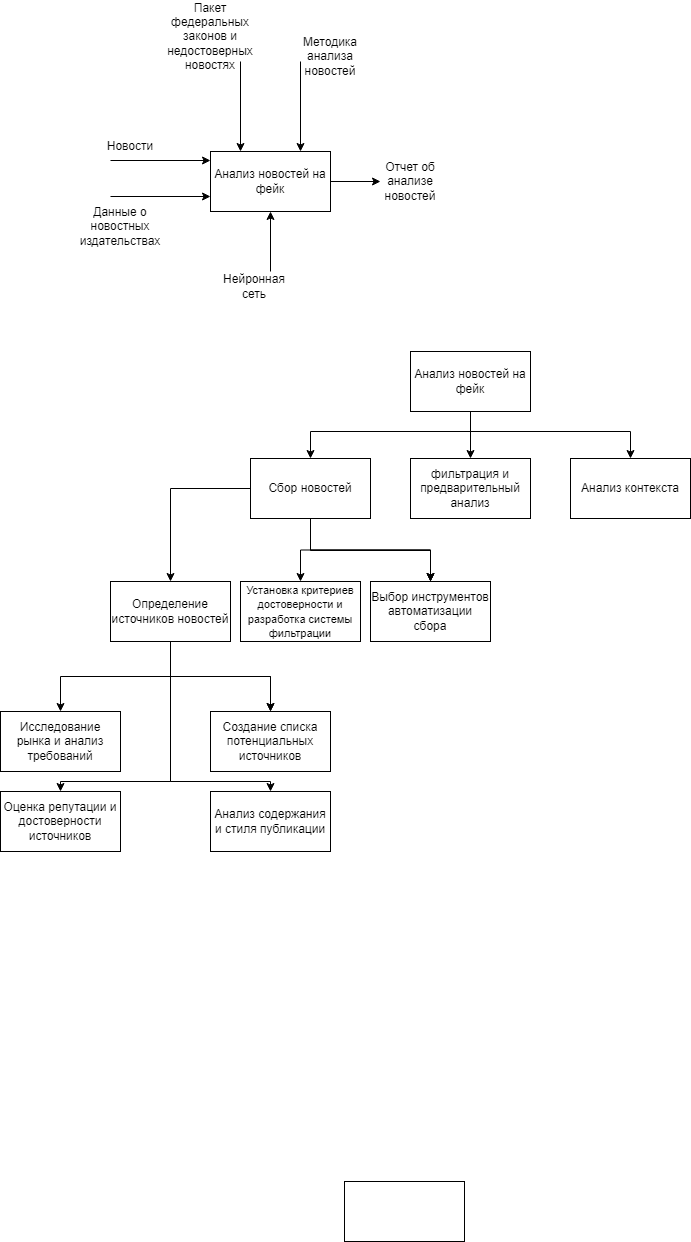

The diagram above was exported from draw.io. Its source (the exported page's mxGraphModel, read from the mxfile embedded in the PNG):
<mxGraphModel dx="2253" dy="3131" grid="1" gridSize="10" guides="1" tooltips="1" connect="1" arrows="1" fold="1" page="1" pageScale="1" pageWidth="827" pageHeight="1169" math="0" shadow="0">
  <root>
    <mxCell id="0" />
    <mxCell id="1" parent="0" />
    <mxCell id="4QP3cJq7AzZ636C2ZLHw-1" value="Анализ новостей на фейк" style="rounded=0;whiteSpace=wrap;html=1;" parent="1" vertex="1">
      <mxGeometry x="160" y="-2120" width="120" height="60" as="geometry" />
    </mxCell>
    <mxCell id="4QP3cJq7AzZ636C2ZLHw-2" value="" style="endArrow=classic;html=1;rounded=0;" parent="1" edge="1">
      <mxGeometry width="50" height="50" relative="1" as="geometry">
        <mxPoint x="60" y="-2111" as="sourcePoint" />
        <mxPoint x="160" y="-2111" as="targetPoint" />
      </mxGeometry>
    </mxCell>
    <mxCell id="4QP3cJq7AzZ636C2ZLHw-3" value="Новости" style="text;html=1;strokeColor=none;fillColor=none;align=center;verticalAlign=middle;whiteSpace=wrap;rounded=0;" parent="1" vertex="1">
      <mxGeometry x="50" y="-2140" width="60" height="30" as="geometry" />
    </mxCell>
    <mxCell id="4QP3cJq7AzZ636C2ZLHw-5" value="" style="endArrow=classic;html=1;rounded=0;entryX=0.5;entryY=0;entryDx=0;entryDy=0;" parent="1" edge="1">
      <mxGeometry width="50" height="50" relative="1" as="geometry">
        <mxPoint x="250" y="-2210" as="sourcePoint" />
        <mxPoint x="250" y="-2120" as="targetPoint" />
      </mxGeometry>
    </mxCell>
    <mxCell id="4QP3cJq7AzZ636C2ZLHw-6" value="Методика анализа новостей" style="text;html=1;strokeColor=none;fillColor=none;align=center;verticalAlign=middle;whiteSpace=wrap;rounded=0;" parent="1" vertex="1">
      <mxGeometry x="250" y="-2230" width="60" height="30" as="geometry" />
    </mxCell>
    <mxCell id="4QP3cJq7AzZ636C2ZLHw-7" value="" style="endArrow=classic;html=1;rounded=0;entryX=0;entryY=0.75;entryDx=0;entryDy=0;" parent="1" edge="1">
      <mxGeometry width="50" height="50" relative="1" as="geometry">
        <mxPoint x="60" y="-2075" as="sourcePoint" />
        <mxPoint x="160" y="-2075" as="targetPoint" />
      </mxGeometry>
    </mxCell>
    <mxCell id="4QP3cJq7AzZ636C2ZLHw-8" value="Данные о новостных издательствах" style="text;html=1;strokeColor=none;fillColor=none;align=center;verticalAlign=middle;whiteSpace=wrap;rounded=0;" parent="1" vertex="1">
      <mxGeometry x="40" y="-2060" width="60" height="30" as="geometry" />
    </mxCell>
    <mxCell id="4QP3cJq7AzZ636C2ZLHw-9" value="" style="endArrow=classic;html=1;rounded=0;entryX=0.5;entryY=1;entryDx=0;entryDy=0;" parent="1" target="4QP3cJq7AzZ636C2ZLHw-1" edge="1">
      <mxGeometry width="50" height="50" relative="1" as="geometry">
        <mxPoint x="220" y="-2000" as="sourcePoint" />
        <mxPoint x="245" y="-2050" as="targetPoint" />
      </mxGeometry>
    </mxCell>
    <mxCell id="4QP3cJq7AzZ636C2ZLHw-10" value="Нейронная сеть" style="text;html=1;strokeColor=none;fillColor=none;align=center;verticalAlign=middle;whiteSpace=wrap;rounded=0;" parent="1" vertex="1">
      <mxGeometry x="174" y="-2000" width="60" height="30" as="geometry" />
    </mxCell>
    <mxCell id="4QP3cJq7AzZ636C2ZLHw-11" value="" style="endArrow=classic;html=1;rounded=0;exitX=1;exitY=0.5;exitDx=0;exitDy=0;" parent="1" source="4QP3cJq7AzZ636C2ZLHw-1" target="4QP3cJq7AzZ636C2ZLHw-12" edge="1">
      <mxGeometry width="50" height="50" relative="1" as="geometry">
        <mxPoint x="310" y="-2070" as="sourcePoint" />
        <mxPoint x="360" y="-2090" as="targetPoint" />
      </mxGeometry>
    </mxCell>
    <mxCell id="4QP3cJq7AzZ636C2ZLHw-12" value="Отчет об анализе новостей" style="text;html=1;strokeColor=none;fillColor=none;align=center;verticalAlign=middle;whiteSpace=wrap;rounded=0;" parent="1" vertex="1">
      <mxGeometry x="330" y="-2105" width="60" height="30" as="geometry" />
    </mxCell>
    <mxCell id="4QP3cJq7AzZ636C2ZLHw-13" value="" style="endArrow=classic;html=1;rounded=0;entryX=0.25;entryY=0;entryDx=0;entryDy=0;" parent="1" target="4QP3cJq7AzZ636C2ZLHw-1" edge="1">
      <mxGeometry width="50" height="50" relative="1" as="geometry">
        <mxPoint x="190" y="-2210" as="sourcePoint" />
        <mxPoint x="210" y="-2190" as="targetPoint" />
      </mxGeometry>
    </mxCell>
    <mxCell id="4QP3cJq7AzZ636C2ZLHw-14" value="Пакет федеральных законов и недостоверных новостях" style="text;html=1;strokeColor=none;fillColor=none;align=center;verticalAlign=middle;whiteSpace=wrap;rounded=0;" parent="1" vertex="1">
      <mxGeometry x="130" y="-2250" width="60" height="30" as="geometry" />
    </mxCell>
    <mxCell id="4QP3cJq7AzZ636C2ZLHw-15" value="Анализ новостей на фейк" style="rounded=0;whiteSpace=wrap;html=1;" parent="1" vertex="1">
      <mxGeometry x="360" y="-1920" width="120" height="60" as="geometry" />
    </mxCell>
    <mxCell id="4QP3cJq7AzZ636C2ZLHw-24" value="" style="edgeStyle=orthogonalEdgeStyle;rounded=0;orthogonalLoop=1;jettySize=auto;html=1;" parent="1" source="4QP3cJq7AzZ636C2ZLHw-16" target="4QP3cJq7AzZ636C2ZLHw-23" edge="1">
      <mxGeometry relative="1" as="geometry" />
    </mxCell>
    <mxCell id="4QP3cJq7AzZ636C2ZLHw-26" value="" style="edgeStyle=orthogonalEdgeStyle;rounded=0;orthogonalLoop=1;jettySize=auto;html=1;" parent="1" source="4QP3cJq7AzZ636C2ZLHw-16" target="4QP3cJq7AzZ636C2ZLHw-25" edge="1">
      <mxGeometry relative="1" as="geometry" />
    </mxCell>
    <mxCell id="4QP3cJq7AzZ636C2ZLHw-27" value="" style="edgeStyle=orthogonalEdgeStyle;rounded=0;orthogonalLoop=1;jettySize=auto;html=1;" parent="1" source="4QP3cJq7AzZ636C2ZLHw-16" target="4QP3cJq7AzZ636C2ZLHw-25" edge="1">
      <mxGeometry relative="1" as="geometry" />
    </mxCell>
    <mxCell id="4QP3cJq7AzZ636C2ZLHw-28" value="" style="edgeStyle=orthogonalEdgeStyle;rounded=0;orthogonalLoop=1;jettySize=auto;html=1;" parent="1" source="4QP3cJq7AzZ636C2ZLHw-16" target="4QP3cJq7AzZ636C2ZLHw-25" edge="1">
      <mxGeometry relative="1" as="geometry">
        <Array as="points">
          <mxPoint x="260" y="-1721" />
          <mxPoint x="380" y="-1721" />
        </Array>
      </mxGeometry>
    </mxCell>
    <mxCell id="4QP3cJq7AzZ636C2ZLHw-30" value="" style="edgeStyle=orthogonalEdgeStyle;rounded=0;orthogonalLoop=1;jettySize=auto;html=1;" parent="1" source="4QP3cJq7AzZ636C2ZLHw-16" target="4QP3cJq7AzZ636C2ZLHw-29" edge="1">
      <mxGeometry relative="1" as="geometry" />
    </mxCell>
    <mxCell id="4QP3cJq7AzZ636C2ZLHw-16" value="Сбор новостей" style="rounded=0;whiteSpace=wrap;html=1;" parent="1" vertex="1">
      <mxGeometry x="200" y="-1813" width="120" height="60" as="geometry" />
    </mxCell>
    <mxCell id="4QP3cJq7AzZ636C2ZLHw-17" value="фильтрация и предварительный анализ" style="rounded=0;whiteSpace=wrap;html=1;" parent="1" vertex="1">
      <mxGeometry x="360" y="-1813" width="120" height="60" as="geometry" />
    </mxCell>
    <mxCell id="4QP3cJq7AzZ636C2ZLHw-18" value="Анализ контекста" style="rounded=0;whiteSpace=wrap;html=1;" parent="1" vertex="1">
      <mxGeometry x="520" y="-1813" width="120" height="60" as="geometry" />
    </mxCell>
    <mxCell id="4QP3cJq7AzZ636C2ZLHw-19" value="" style="endArrow=classic;html=1;rounded=0;exitX=0.5;exitY=1;exitDx=0;exitDy=0;entryX=0.5;entryY=0;entryDx=0;entryDy=0;" parent="1" source="4QP3cJq7AzZ636C2ZLHw-15" target="4QP3cJq7AzZ636C2ZLHw-17" edge="1">
      <mxGeometry width="50" height="50" relative="1" as="geometry">
        <mxPoint x="340" y="-1650" as="sourcePoint" />
        <mxPoint x="390" y="-1700" as="targetPoint" />
      </mxGeometry>
    </mxCell>
    <mxCell id="4QP3cJq7AzZ636C2ZLHw-20" value="" style="endArrow=classic;html=1;rounded=0;exitX=0.5;exitY=1;exitDx=0;exitDy=0;entryX=0.5;entryY=0;entryDx=0;entryDy=0;" parent="1" source="4QP3cJq7AzZ636C2ZLHw-15" target="4QP3cJq7AzZ636C2ZLHw-16" edge="1">
      <mxGeometry width="50" height="50" relative="1" as="geometry">
        <mxPoint x="260" y="-1800" as="sourcePoint" />
        <mxPoint x="310" y="-1850" as="targetPoint" />
        <Array as="points">
          <mxPoint x="420" y="-1840" />
          <mxPoint x="260" y="-1840" />
        </Array>
      </mxGeometry>
    </mxCell>
    <mxCell id="4QP3cJq7AzZ636C2ZLHw-21" value="" style="endArrow=classic;html=1;rounded=0;exitX=0.5;exitY=1;exitDx=0;exitDy=0;entryX=0.5;entryY=0;entryDx=0;entryDy=0;" parent="1" source="4QP3cJq7AzZ636C2ZLHw-15" target="4QP3cJq7AzZ636C2ZLHw-18" edge="1">
      <mxGeometry width="50" height="50" relative="1" as="geometry">
        <mxPoint x="530" y="-1850" as="sourcePoint" />
        <mxPoint x="370" y="-1803" as="targetPoint" />
        <Array as="points">
          <mxPoint x="420" y="-1840" />
          <mxPoint x="580" y="-1840" />
        </Array>
      </mxGeometry>
    </mxCell>
    <mxCell id="VOOP1hzGVFi3AThWk544-2" value="" style="edgeStyle=orthogonalEdgeStyle;rounded=0;orthogonalLoop=1;jettySize=auto;html=1;" edge="1" parent="1" source="4QP3cJq7AzZ636C2ZLHw-23" target="VOOP1hzGVFi3AThWk544-1">
      <mxGeometry relative="1" as="geometry" />
    </mxCell>
    <mxCell id="VOOP1hzGVFi3AThWk544-4" value="" style="edgeStyle=orthogonalEdgeStyle;rounded=0;orthogonalLoop=1;jettySize=auto;html=1;" edge="1" parent="1" source="4QP3cJq7AzZ636C2ZLHw-23" target="VOOP1hzGVFi3AThWk544-3">
      <mxGeometry relative="1" as="geometry" />
    </mxCell>
    <mxCell id="VOOP1hzGVFi3AThWk544-5" value="" style="edgeStyle=orthogonalEdgeStyle;rounded=0;orthogonalLoop=1;jettySize=auto;html=1;" edge="1" parent="1" source="4QP3cJq7AzZ636C2ZLHw-23" target="VOOP1hzGVFi3AThWk544-3">
      <mxGeometry relative="1" as="geometry" />
    </mxCell>
    <mxCell id="VOOP1hzGVFi3AThWk544-7" value="" style="edgeStyle=orthogonalEdgeStyle;rounded=0;orthogonalLoop=1;jettySize=auto;html=1;" edge="1" parent="1" source="4QP3cJq7AzZ636C2ZLHw-23" target="VOOP1hzGVFi3AThWk544-6">
      <mxGeometry relative="1" as="geometry">
        <Array as="points">
          <mxPoint x="120" y="-1490" />
          <mxPoint x="10" y="-1490" />
        </Array>
      </mxGeometry>
    </mxCell>
    <mxCell id="VOOP1hzGVFi3AThWk544-9" value="" style="edgeStyle=orthogonalEdgeStyle;rounded=0;orthogonalLoop=1;jettySize=auto;html=1;" edge="1" parent="1" source="4QP3cJq7AzZ636C2ZLHw-23" target="VOOP1hzGVFi3AThWk544-8">
      <mxGeometry relative="1" as="geometry">
        <Array as="points">
          <mxPoint x="120" y="-1490" />
          <mxPoint x="220" y="-1490" />
        </Array>
      </mxGeometry>
    </mxCell>
    <mxCell id="4QP3cJq7AzZ636C2ZLHw-23" value="Определение источников новостей" style="rounded=0;whiteSpace=wrap;html=1;" parent="1" vertex="1">
      <mxGeometry x="60" y="-1690" width="120" height="60" as="geometry" />
    </mxCell>
    <mxCell id="4QP3cJq7AzZ636C2ZLHw-25" value="Выбор инструментов автоматизации сбора" style="rounded=0;whiteSpace=wrap;html=1;" parent="1" vertex="1">
      <mxGeometry x="320" y="-1690" width="120" height="60" as="geometry" />
    </mxCell>
    <mxCell id="4QP3cJq7AzZ636C2ZLHw-29" value="&lt;font style=&quot;font-size: 11px;&quot;&gt;Установка критериев достоверности и разработка системы фильтрации&lt;/font&gt;" style="rounded=0;whiteSpace=wrap;html=1;" parent="1" vertex="1">
      <mxGeometry x="190" y="-1690" width="120" height="60" as="geometry" />
    </mxCell>
    <mxCell id="VOOP1hzGVFi3AThWk544-1" value="Исследование рынка и анализ требований" style="rounded=0;whiteSpace=wrap;html=1;" vertex="1" parent="1">
      <mxGeometry x="-50" y="-1560" width="120" height="60" as="geometry" />
    </mxCell>
    <mxCell id="VOOP1hzGVFi3AThWk544-3" value="Создание списка потенциальных источников" style="rounded=0;whiteSpace=wrap;html=1;" vertex="1" parent="1">
      <mxGeometry x="160" y="-1560" width="120" height="60" as="geometry" />
    </mxCell>
    <mxCell id="VOOP1hzGVFi3AThWk544-6" value="Оценка репутации и достоверности источников" style="rounded=0;whiteSpace=wrap;html=1;" vertex="1" parent="1">
      <mxGeometry x="-50" y="-1480" width="120" height="60" as="geometry" />
    </mxCell>
    <mxCell id="VOOP1hzGVFi3AThWk544-8" value="Анализ содержания и стиля публикации" style="rounded=0;whiteSpace=wrap;html=1;" vertex="1" parent="1">
      <mxGeometry x="160" y="-1480" width="120" height="60" as="geometry" />
    </mxCell>
    <mxCell id="VOOP1hzGVFi3AThWk544-10" value="" style="rounded=0;whiteSpace=wrap;html=1;" vertex="1" parent="1">
      <mxGeometry x="294" y="-1090" width="120" height="60" as="geometry" />
    </mxCell>
  </root>
</mxGraphModel>